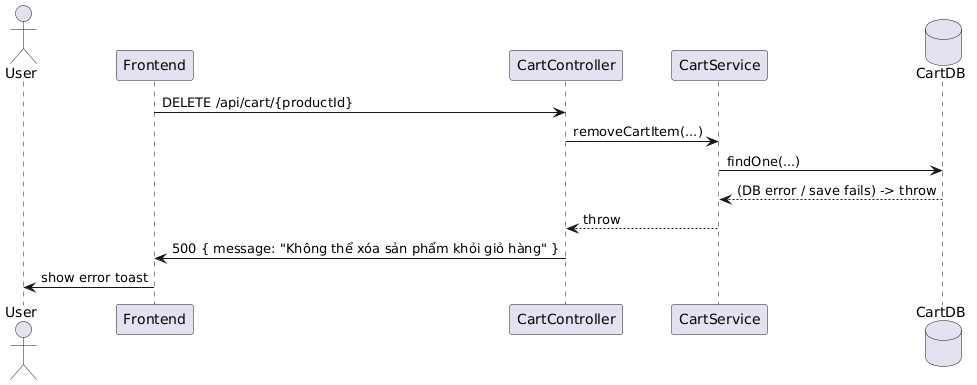

The diagram above was rendered by PlantUML. Its source (embedded in the PNG):
@startuml
actor User
participant Frontend
participant CartController
participant CartService
database CartDB

Frontend -> CartController: DELETE /api/cart/{productId}
CartController -> CartService: removeCartItem(...)
CartService -> CartDB: findOne(...)
CartDB --> CartService: (DB error / save fails) -> throw
CartService --> CartController: throw
CartController -> Frontend: 500 { message: "Không thể xóa sản phẩm khỏi giỏ hàng" }
Frontend -> User: show error toast
@enduml